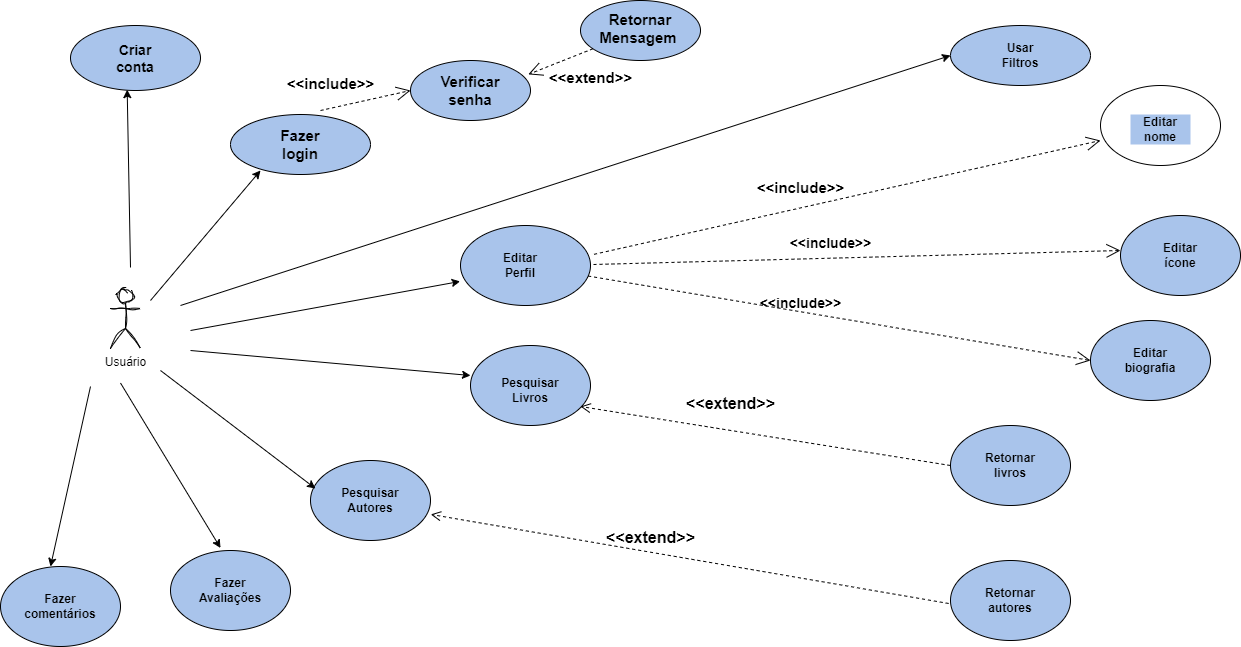

The diagram above was exported from draw.io. Its source (the exported page's mxGraphModel, read from the mxfile embedded in the PNG):
<mxGraphModel dx="1120" dy="478" grid="1" gridSize="10" guides="1" tooltips="1" connect="1" arrows="1" fold="1" page="1" pageScale="1" pageWidth="1600" pageHeight="1200" background="#ffffff" math="0" shadow="0">
  <root>
    <mxCell id="WIyWlLk6GJQsqaUBKTNV-0" />
    <mxCell id="WIyWlLk6GJQsqaUBKTNV-1" parent="WIyWlLk6GJQsqaUBKTNV-0" />
    <mxCell id="tj3lXYWwHydYxbNKNhXV-6" value="Usuário&lt;div&gt;&lt;br&gt;&lt;/div&gt;" style="shape=umlActor;verticalLabelPosition=bottom;verticalAlign=top;html=1;outlineConnect=0;gradientColor=none;fillColor=none;sketch=1;curveFitting=1;jiggle=2;" parent="WIyWlLk6GJQsqaUBKTNV-1" vertex="1">
      <mxGeometry x="110" y="298" width="30" height="60" as="geometry" />
    </mxCell>
    <mxCell id="tj3lXYWwHydYxbNKNhXV-13" value="" style="endArrow=classic;html=1;rounded=0;entryX=0.436;entryY=0.987;entryDx=0;entryDy=0;entryPerimeter=0;" parent="WIyWlLk6GJQsqaUBKTNV-1" target="_bDz0p9wEUB8KjPUUake-47" edge="1">
      <mxGeometry width="50" height="50" relative="1" as="geometry">
        <mxPoint x="130" y="277" as="sourcePoint" />
        <mxPoint x="180" y="117" as="targetPoint" />
      </mxGeometry>
    </mxCell>
    <mxCell id="tj3lXYWwHydYxbNKNhXV-14" value="" style="ellipse;whiteSpace=wrap;html=1;fillColor=#A9C4EB;" parent="WIyWlLk6GJQsqaUBKTNV-1" vertex="1">
      <mxGeometry x="230" y="124" width="140" height="60" as="geometry" />
    </mxCell>
    <mxCell id="tj3lXYWwHydYxbNKNhXV-15" value="Fazer login" style="text;strokeColor=none;align=center;fillColor=none;html=1;verticalAlign=middle;whiteSpace=wrap;rounded=0;fontStyle=1;fontSize=15;" parent="WIyWlLk6GJQsqaUBKTNV-1" vertex="1">
      <mxGeometry x="270" y="139" width="60" height="30" as="geometry" />
    </mxCell>
    <mxCell id="tj3lXYWwHydYxbNKNhXV-16" style="edgeStyle=orthogonalEdgeStyle;rounded=0;orthogonalLoop=1;jettySize=auto;html=1;exitX=0.5;exitY=1;exitDx=0;exitDy=0;" parent="WIyWlLk6GJQsqaUBKTNV-1" source="tj3lXYWwHydYxbNKNhXV-15" target="tj3lXYWwHydYxbNKNhXV-15" edge="1">
      <mxGeometry relative="1" as="geometry" />
    </mxCell>
    <mxCell id="tj3lXYWwHydYxbNKNhXV-17" style="edgeStyle=orthogonalEdgeStyle;rounded=0;orthogonalLoop=1;jettySize=auto;html=1;exitX=0.5;exitY=1;exitDx=0;exitDy=0;" parent="WIyWlLk6GJQsqaUBKTNV-1" source="tj3lXYWwHydYxbNKNhXV-15" target="tj3lXYWwHydYxbNKNhXV-15" edge="1">
      <mxGeometry relative="1" as="geometry" />
    </mxCell>
    <mxCell id="_bDz0p9wEUB8KjPUUake-2" value="" style="ellipse;whiteSpace=wrap;html=1;fillColor=#A9C4EB;" parent="WIyWlLk6GJQsqaUBKTNV-1" vertex="1">
      <mxGeometry x="460" y="235" width="130" height="80" as="geometry" />
    </mxCell>
    <mxCell id="_bDz0p9wEUB8KjPUUake-8" value="Editar Perfil" style="text;strokeColor=none;align=center;fillColor=none;html=1;verticalAlign=middle;whiteSpace=wrap;rounded=0;fontStyle=1" parent="WIyWlLk6GJQsqaUBKTNV-1" vertex="1">
      <mxGeometry x="490" y="260" width="60" height="30" as="geometry" />
    </mxCell>
    <mxCell id="_bDz0p9wEUB8KjPUUake-10" value="" style="endArrow=classic;html=1;rounded=0;entryX=-0.003;entryY=0.699;entryDx=0;entryDy=0;entryPerimeter=0;" parent="WIyWlLk6GJQsqaUBKTNV-1" target="_bDz0p9wEUB8KjPUUake-2" edge="1">
      <mxGeometry width="50" height="50" relative="1" as="geometry">
        <mxPoint x="190" y="340" as="sourcePoint" />
        <mxPoint x="460" y="320" as="targetPoint" />
      </mxGeometry>
    </mxCell>
    <mxCell id="_bDz0p9wEUB8KjPUUake-11" value="" style="endArrow=open;endSize=12;dashed=1;html=1;rounded=0;exitX=1.028;exitY=0.36;exitDx=0;exitDy=0;exitPerimeter=0;" parent="WIyWlLk6GJQsqaUBKTNV-1" source="_bDz0p9wEUB8KjPUUake-2" edge="1">
      <mxGeometry width="160" relative="1" as="geometry">
        <mxPoint x="590" y="279.13" as="sourcePoint" />
        <mxPoint x="1100" y="150" as="targetPoint" />
      </mxGeometry>
    </mxCell>
    <mxCell id="_bDz0p9wEUB8KjPUUake-12" value="" style="ellipse;whiteSpace=wrap;html=1;" parent="WIyWlLk6GJQsqaUBKTNV-1" vertex="1">
      <mxGeometry x="1100" y="95" width="120" height="80" as="geometry" />
    </mxCell>
    <mxCell id="_bDz0p9wEUB8KjPUUake-13" value="Editar nome" style="text;strokeColor=none;align=center;fillColor=#A9C4EB;html=1;verticalAlign=middle;whiteSpace=wrap;rounded=0;fontStyle=1" parent="WIyWlLk6GJQsqaUBKTNV-1" vertex="1">
      <mxGeometry x="1130" y="124" width="60" height="30" as="geometry" />
    </mxCell>
    <mxCell id="_bDz0p9wEUB8KjPUUake-14" value="" style="endArrow=open;endSize=12;dashed=1;html=1;rounded=0;entryX=0;entryY=0.5;entryDx=0;entryDy=0;" parent="WIyWlLk6GJQsqaUBKTNV-1" source="_bDz0p9wEUB8KjPUUake-2" target="_bDz0p9wEUB8KjPUUake-16" edge="1">
      <mxGeometry width="160" relative="1" as="geometry">
        <mxPoint x="610" y="360" as="sourcePoint" />
        <mxPoint x="760" y="350" as="targetPoint" />
      </mxGeometry>
    </mxCell>
    <mxCell id="_bDz0p9wEUB8KjPUUake-16" value="" style="ellipse;whiteSpace=wrap;html=1;fillColor=#A9C4EB;" parent="WIyWlLk6GJQsqaUBKTNV-1" vertex="1">
      <mxGeometry x="1090" y="330" width="120" height="80" as="geometry" />
    </mxCell>
    <mxCell id="_bDz0p9wEUB8KjPUUake-18" value="Editar biografia" style="text;strokeColor=none;align=center;fillColor=#A9C4EB;html=1;verticalAlign=middle;whiteSpace=wrap;rounded=0;fontStyle=1" parent="WIyWlLk6GJQsqaUBKTNV-1" vertex="1">
      <mxGeometry x="1120" y="355" width="60" height="30" as="geometry" />
    </mxCell>
    <mxCell id="_bDz0p9wEUB8KjPUUake-22" value="" style="ellipse;whiteSpace=wrap;html=1;fillColor=#A9C4EB;" parent="WIyWlLk6GJQsqaUBKTNV-1" vertex="1">
      <mxGeometry x="470" y="355" width="120" height="80" as="geometry" />
    </mxCell>
    <mxCell id="_bDz0p9wEUB8KjPUUake-23" value="Pesquisar Livros" style="text;strokeColor=none;align=center;fillColor=none;html=1;verticalAlign=middle;whiteSpace=wrap;rounded=0;fontStyle=1" parent="WIyWlLk6GJQsqaUBKTNV-1" vertex="1">
      <mxGeometry x="500" y="385" width="60" height="30" as="geometry" />
    </mxCell>
    <mxCell id="_bDz0p9wEUB8KjPUUake-25" value="" style="endArrow=classic;html=1;rounded=0;entryX=0;entryY=0.375;entryDx=0;entryDy=0;entryPerimeter=0;" parent="WIyWlLk6GJQsqaUBKTNV-1" target="_bDz0p9wEUB8KjPUUake-22" edge="1">
      <mxGeometry width="50" height="50" relative="1" as="geometry">
        <mxPoint x="190" y="360" as="sourcePoint" />
        <mxPoint x="370" y="420" as="targetPoint" />
      </mxGeometry>
    </mxCell>
    <mxCell id="_bDz0p9wEUB8KjPUUake-26" value="" style="html=1;verticalAlign=bottom;endArrow=open;dashed=1;endSize=8;curved=0;rounded=0;exitX=0;exitY=0.5;exitDx=0;exitDy=0;" parent="WIyWlLk6GJQsqaUBKTNV-1" source="_bDz0p9wEUB8KjPUUake-27" edge="1">
      <mxGeometry relative="1" as="geometry">
        <mxPoint x="720" y="461" as="sourcePoint" />
        <mxPoint x="580" y="416" as="targetPoint" />
      </mxGeometry>
    </mxCell>
    <mxCell id="_bDz0p9wEUB8KjPUUake-27" value="" style="ellipse;whiteSpace=wrap;html=1;fillColor=#A9C4EB;" parent="WIyWlLk6GJQsqaUBKTNV-1" vertex="1">
      <mxGeometry x="950" y="435" width="120" height="80" as="geometry" />
    </mxCell>
    <mxCell id="_bDz0p9wEUB8KjPUUake-28" value="Retornar livros" style="text;strokeColor=none;align=center;fillColor=none;html=1;verticalAlign=middle;whiteSpace=wrap;rounded=0;fontStyle=1" parent="WIyWlLk6GJQsqaUBKTNV-1" vertex="1">
      <mxGeometry x="980" y="460" width="60" height="30" as="geometry" />
    </mxCell>
    <mxCell id="_bDz0p9wEUB8KjPUUake-29" value="&amp;lt;&amp;lt;include&amp;gt;&amp;gt;" style="text;align=center;fontStyle=1;verticalAlign=middle;spacingLeft=3;spacingRight=3;strokeColor=none;rotatable=0;points=[[0,0.5],[1,0.5]];portConstraint=eastwest;html=1;fontSize=14;" parent="WIyWlLk6GJQsqaUBKTNV-1" vertex="1">
      <mxGeometry x="760" y="300" width="80" height="26" as="geometry" />
    </mxCell>
    <mxCell id="_bDz0p9wEUB8KjPUUake-30" value="&amp;lt;&amp;lt;extend&amp;gt;&amp;gt;" style="text;align=center;fontStyle=1;verticalAlign=middle;spacingLeft=3;spacingRight=3;strokeColor=none;rotatable=0;points=[[0,0.5],[1,0.5]];portConstraint=eastwest;html=1;fontSize=16;" parent="WIyWlLk6GJQsqaUBKTNV-1" vertex="1">
      <mxGeometry x="690" y="400" width="80" height="26" as="geometry" />
    </mxCell>
    <mxCell id="_bDz0p9wEUB8KjPUUake-33" value="" style="endArrow=classic;html=1;rounded=0;" parent="WIyWlLk6GJQsqaUBKTNV-1" edge="1">
      <mxGeometry width="50" height="50" relative="1" as="geometry">
        <mxPoint x="120" y="392.5" as="sourcePoint" />
        <mxPoint x="220" y="557.5" as="targetPoint" />
      </mxGeometry>
    </mxCell>
    <mxCell id="_bDz0p9wEUB8KjPUUake-35" value="" style="ellipse;whiteSpace=wrap;html=1;fillColor=#A9C4EB;" parent="WIyWlLk6GJQsqaUBKTNV-1" vertex="1">
      <mxGeometry x="310" y="470" width="120" height="80" as="geometry" />
    </mxCell>
    <mxCell id="_bDz0p9wEUB8KjPUUake-36" value="Pesquisar Autores" style="text;strokeColor=none;align=center;fillColor=none;html=1;verticalAlign=middle;whiteSpace=wrap;rounded=0;fontStyle=1" parent="WIyWlLk6GJQsqaUBKTNV-1" vertex="1">
      <mxGeometry x="340" y="495" width="60" height="30" as="geometry" />
    </mxCell>
    <mxCell id="_bDz0p9wEUB8KjPUUake-38" value="" style="ellipse;whiteSpace=wrap;html=1;fillColor=#A9C4EB;" parent="WIyWlLk6GJQsqaUBKTNV-1" vertex="1">
      <mxGeometry y="576" width="120" height="80" as="geometry" />
    </mxCell>
    <mxCell id="_bDz0p9wEUB8KjPUUake-39" value="Fazer comentários" style="text;strokeColor=none;align=center;fillColor=#A9C4EB;html=1;verticalAlign=middle;whiteSpace=wrap;rounded=0;fontStyle=1" parent="WIyWlLk6GJQsqaUBKTNV-1" vertex="1">
      <mxGeometry x="30" y="601" width="60" height="30" as="geometry" />
    </mxCell>
    <mxCell id="_bDz0p9wEUB8KjPUUake-40" value="&amp;lt;&amp;lt;include&amp;gt;&amp;gt;" style="text;align=center;fontStyle=1;verticalAlign=middle;spacingLeft=3;spacingRight=3;strokeColor=none;rotatable=0;points=[[0,0.5],[1,0.5]];portConstraint=eastwest;html=1;fontSize=15;" parent="WIyWlLk6GJQsqaUBKTNV-1" vertex="1">
      <mxGeometry x="760" y="184" width="80" height="26" as="geometry" />
    </mxCell>
    <mxCell id="_bDz0p9wEUB8KjPUUake-41" value="" style="html=1;verticalAlign=bottom;endArrow=open;dashed=1;endSize=8;curved=0;rounded=0;entryX=1.002;entryY=0.674;entryDx=0;entryDy=0;entryPerimeter=0;" parent="WIyWlLk6GJQsqaUBKTNV-1" target="_bDz0p9wEUB8KjPUUake-35" edge="1">
      <mxGeometry relative="1" as="geometry">
        <mxPoint x="960" y="615" as="sourcePoint" />
        <mxPoint x="820" y="570" as="targetPoint" />
      </mxGeometry>
    </mxCell>
    <mxCell id="_bDz0p9wEUB8KjPUUake-42" value="&amp;lt;&amp;lt;extend&amp;gt;&amp;gt;" style="text;align=center;fontStyle=1;verticalAlign=middle;spacingLeft=3;spacingRight=3;strokeColor=none;rotatable=0;points=[[0,0.5],[1,0.5]];portConstraint=eastwest;html=1;fontSize=16;" parent="WIyWlLk6GJQsqaUBKTNV-1" vertex="1">
      <mxGeometry x="610" y="534" width="80" height="26" as="geometry" />
    </mxCell>
    <mxCell id="_bDz0p9wEUB8KjPUUake-43" value="" style="ellipse;whiteSpace=wrap;html=1;fillColor=#A9C4EB;" parent="WIyWlLk6GJQsqaUBKTNV-1" vertex="1">
      <mxGeometry x="950" y="570" width="120" height="80" as="geometry" />
    </mxCell>
    <mxCell id="_bDz0p9wEUB8KjPUUake-44" value="Retornar&lt;div&gt;autores&lt;/div&gt;" style="text;strokeColor=none;align=center;fillColor=#A9C4EB;html=1;verticalAlign=middle;whiteSpace=wrap;rounded=0;fontStyle=1" parent="WIyWlLk6GJQsqaUBKTNV-1" vertex="1">
      <mxGeometry x="980" y="595" width="60" height="30" as="geometry" />
    </mxCell>
    <mxCell id="_bDz0p9wEUB8KjPUUake-45" value="" style="endArrow=classic;html=1;rounded=0;" parent="WIyWlLk6GJQsqaUBKTNV-1" edge="1">
      <mxGeometry width="50" height="50" relative="1" as="geometry">
        <mxPoint x="90" y="396" as="sourcePoint" />
        <mxPoint x="50" y="576" as="targetPoint" />
      </mxGeometry>
    </mxCell>
    <mxCell id="_bDz0p9wEUB8KjPUUake-47" value="" style="ellipse;whiteSpace=wrap;html=1;fillColor=#A9C4EB;" parent="WIyWlLk6GJQsqaUBKTNV-1" vertex="1">
      <mxGeometry x="70" y="35" width="130" height="65" as="geometry" />
    </mxCell>
    <mxCell id="_bDz0p9wEUB8KjPUUake-48" value="Criar conta" style="text;strokeColor=none;align=center;fillColor=none;html=1;verticalAlign=middle;whiteSpace=wrap;rounded=0;fontStyle=1;fontSize=14;" parent="WIyWlLk6GJQsqaUBKTNV-1" vertex="1">
      <mxGeometry x="105" y="52.5" width="60" height="30" as="geometry" />
    </mxCell>
    <mxCell id="_bDz0p9wEUB8KjPUUake-50" value="" style="endArrow=classic;html=1;rounded=0;" parent="WIyWlLk6GJQsqaUBKTNV-1" edge="1">
      <mxGeometry width="50" height="50" relative="1" as="geometry">
        <mxPoint x="150" y="310" as="sourcePoint" />
        <mxPoint x="260" y="180" as="targetPoint" />
        <Array as="points" />
      </mxGeometry>
    </mxCell>
    <mxCell id="_bDz0p9wEUB8KjPUUake-54" value="" style="ellipse;whiteSpace=wrap;html=1;fillColor=#A9C4EB;" parent="WIyWlLk6GJQsqaUBKTNV-1" vertex="1">
      <mxGeometry x="170" y="560" width="120" height="80" as="geometry" />
    </mxCell>
    <mxCell id="_bDz0p9wEUB8KjPUUake-55" value="Fazer Avaliações" style="text;strokeColor=none;align=center;fillColor=none;html=1;verticalAlign=middle;whiteSpace=wrap;rounded=0;fontStyle=1" parent="WIyWlLk6GJQsqaUBKTNV-1" vertex="1">
      <mxGeometry x="200" y="585" width="60" height="30" as="geometry" />
    </mxCell>
    <mxCell id="7DCaZRKn2OOZRgGwOnoo-10" value="" style="endArrow=open;endSize=12;dashed=1;html=1;rounded=0;exitX=1.028;exitY=0.36;exitDx=0;exitDy=0;exitPerimeter=0;" parent="WIyWlLk6GJQsqaUBKTNV-1" edge="1">
      <mxGeometry width="160" relative="1" as="geometry">
        <mxPoint x="593" y="274" as="sourcePoint" />
        <mxPoint x="1120" y="260" as="targetPoint" />
      </mxGeometry>
    </mxCell>
    <mxCell id="7DCaZRKn2OOZRgGwOnoo-11" value="" style="endArrow=classic;html=1;rounded=0;entryX=0;entryY=0.5;entryDx=0;entryDy=0;" parent="WIyWlLk6GJQsqaUBKTNV-1" target="7DCaZRKn2OOZRgGwOnoo-12" edge="1">
      <mxGeometry width="50" height="50" relative="1" as="geometry">
        <mxPoint x="180" y="315" as="sourcePoint" />
        <mxPoint x="620" y="130" as="targetPoint" />
      </mxGeometry>
    </mxCell>
    <mxCell id="7DCaZRKn2OOZRgGwOnoo-12" value="" style="ellipse;whiteSpace=wrap;html=1;fillColor=#A9C4EB;" parent="WIyWlLk6GJQsqaUBKTNV-1" vertex="1">
      <mxGeometry x="950" y="35" width="140" height="60" as="geometry" />
    </mxCell>
    <mxCell id="7DCaZRKn2OOZRgGwOnoo-13" value="Usar Filtros" style="text;strokeColor=none;align=center;fillColor=none;html=1;verticalAlign=middle;whiteSpace=wrap;rounded=0;fontStyle=1" parent="WIyWlLk6GJQsqaUBKTNV-1" vertex="1">
      <mxGeometry x="990" y="50" width="60" height="30" as="geometry" />
    </mxCell>
    <mxCell id="7DCaZRKn2OOZRgGwOnoo-14" value="" style="ellipse;whiteSpace=wrap;html=1;fillColor=#A9C4EB;" parent="WIyWlLk6GJQsqaUBKTNV-1" vertex="1">
      <mxGeometry x="1120" y="225" width="120" height="80" as="geometry" />
    </mxCell>
    <mxCell id="7DCaZRKn2OOZRgGwOnoo-15" value="Editar ícone" style="text;strokeColor=none;align=center;fillColor=none;html=1;verticalAlign=middle;whiteSpace=wrap;rounded=0;fontStyle=1" parent="WIyWlLk6GJQsqaUBKTNV-1" vertex="1">
      <mxGeometry x="1150" y="250" width="60" height="30" as="geometry" />
    </mxCell>
    <mxCell id="7DCaZRKn2OOZRgGwOnoo-17" value="" style="endArrow=classic;html=1;rounded=0;entryX=0.041;entryY=0.35;entryDx=0;entryDy=0;entryPerimeter=0;" parent="WIyWlLk6GJQsqaUBKTNV-1" target="_bDz0p9wEUB8KjPUUake-35" edge="1">
      <mxGeometry width="50" height="50" relative="1" as="geometry">
        <mxPoint x="160" y="380" as="sourcePoint" />
        <mxPoint x="300" y="490" as="targetPoint" />
      </mxGeometry>
    </mxCell>
    <mxCell id="7DCaZRKn2OOZRgGwOnoo-18" value="&amp;lt;&amp;lt;include&amp;gt;&amp;gt;" style="text;align=center;fontStyle=1;verticalAlign=middle;spacingLeft=3;spacingRight=3;strokeColor=none;rotatable=0;points=[[0,0.5],[1,0.5]];portConstraint=eastwest;html=1;fontSize=14;" parent="WIyWlLk6GJQsqaUBKTNV-1" vertex="1">
      <mxGeometry x="790" y="240" width="80" height="26" as="geometry" />
    </mxCell>
    <mxCell id="7DCaZRKn2OOZRgGwOnoo-21" value="" style="endArrow=open;endSize=12;dashed=1;html=1;rounded=0;" parent="WIyWlLk6GJQsqaUBKTNV-1" edge="1">
      <mxGeometry width="160" relative="1" as="geometry">
        <mxPoint x="320" y="120" as="sourcePoint" />
        <mxPoint x="410" y="100" as="targetPoint" />
      </mxGeometry>
    </mxCell>
    <mxCell id="7DCaZRKn2OOZRgGwOnoo-22" value="" style="ellipse;whiteSpace=wrap;html=1;fillColor=#A9C4EB;" parent="WIyWlLk6GJQsqaUBKTNV-1" vertex="1">
      <mxGeometry x="410" y="70" width="120" height="60" as="geometry" />
    </mxCell>
    <mxCell id="7DCaZRKn2OOZRgGwOnoo-23" value="Verificar senha" style="text;strokeColor=none;align=center;fillColor=none;html=1;verticalAlign=middle;whiteSpace=wrap;rounded=0;fontStyle=1;fontSize=15;" parent="WIyWlLk6GJQsqaUBKTNV-1" vertex="1">
      <mxGeometry x="440" y="85" width="60" height="30" as="geometry" />
    </mxCell>
    <mxCell id="7DCaZRKn2OOZRgGwOnoo-24" value="" style="ellipse;whiteSpace=wrap;html=1;fillColor=#A9C4EB;" parent="WIyWlLk6GJQsqaUBKTNV-1" vertex="1">
      <mxGeometry x="580" y="10" width="120" height="60" as="geometry" />
    </mxCell>
    <mxCell id="7DCaZRKn2OOZRgGwOnoo-26" value="" style="endArrow=open;endSize=12;dashed=1;html=1;rounded=0;entryX=0.982;entryY=0.231;entryDx=0;entryDy=0;entryPerimeter=0;" parent="WIyWlLk6GJQsqaUBKTNV-1" source="7DCaZRKn2OOZRgGwOnoo-24" target="7DCaZRKn2OOZRgGwOnoo-22" edge="1">
      <mxGeometry width="160" relative="1" as="geometry">
        <mxPoint x="500" y="77.5" as="sourcePoint" />
        <mxPoint x="500" y="170" as="targetPoint" />
      </mxGeometry>
    </mxCell>
    <mxCell id="7DCaZRKn2OOZRgGwOnoo-28" value="Retornar Mensagem&amp;nbsp;" style="text;strokeColor=none;align=center;fillColor=none;html=1;verticalAlign=middle;whiteSpace=wrap;rounded=0;fontStyle=1;fontSize=15;" parent="WIyWlLk6GJQsqaUBKTNV-1" vertex="1">
      <mxGeometry x="610" y="22.5" width="60" height="30" as="geometry" />
    </mxCell>
    <mxCell id="7DCaZRKn2OOZRgGwOnoo-29" value="&amp;lt;&amp;lt;extend&amp;gt;&amp;gt;" style="text;align=center;fontStyle=1;verticalAlign=middle;spacingLeft=3;spacingRight=3;strokeColor=none;rotatable=0;points=[[0,0.5],[1,0.5]];portConstraint=eastwest;html=1;fontSize=15;" parent="WIyWlLk6GJQsqaUBKTNV-1" vertex="1">
      <mxGeometry x="550" y="74" width="80" height="26" as="geometry" />
    </mxCell>
    <mxCell id="7DCaZRKn2OOZRgGwOnoo-30" value="&amp;lt;&amp;lt;include&amp;gt;&amp;gt;" style="text;align=center;fontStyle=1;verticalAlign=middle;spacingLeft=3;spacingRight=3;strokeColor=none;rotatable=0;points=[[0,0.5],[1,0.5]];portConstraint=eastwest;html=1;fontSize=15;" parent="WIyWlLk6GJQsqaUBKTNV-1" vertex="1">
      <mxGeometry x="290" y="80" width="80" height="26" as="geometry" />
    </mxCell>
  </root>
</mxGraphModel>